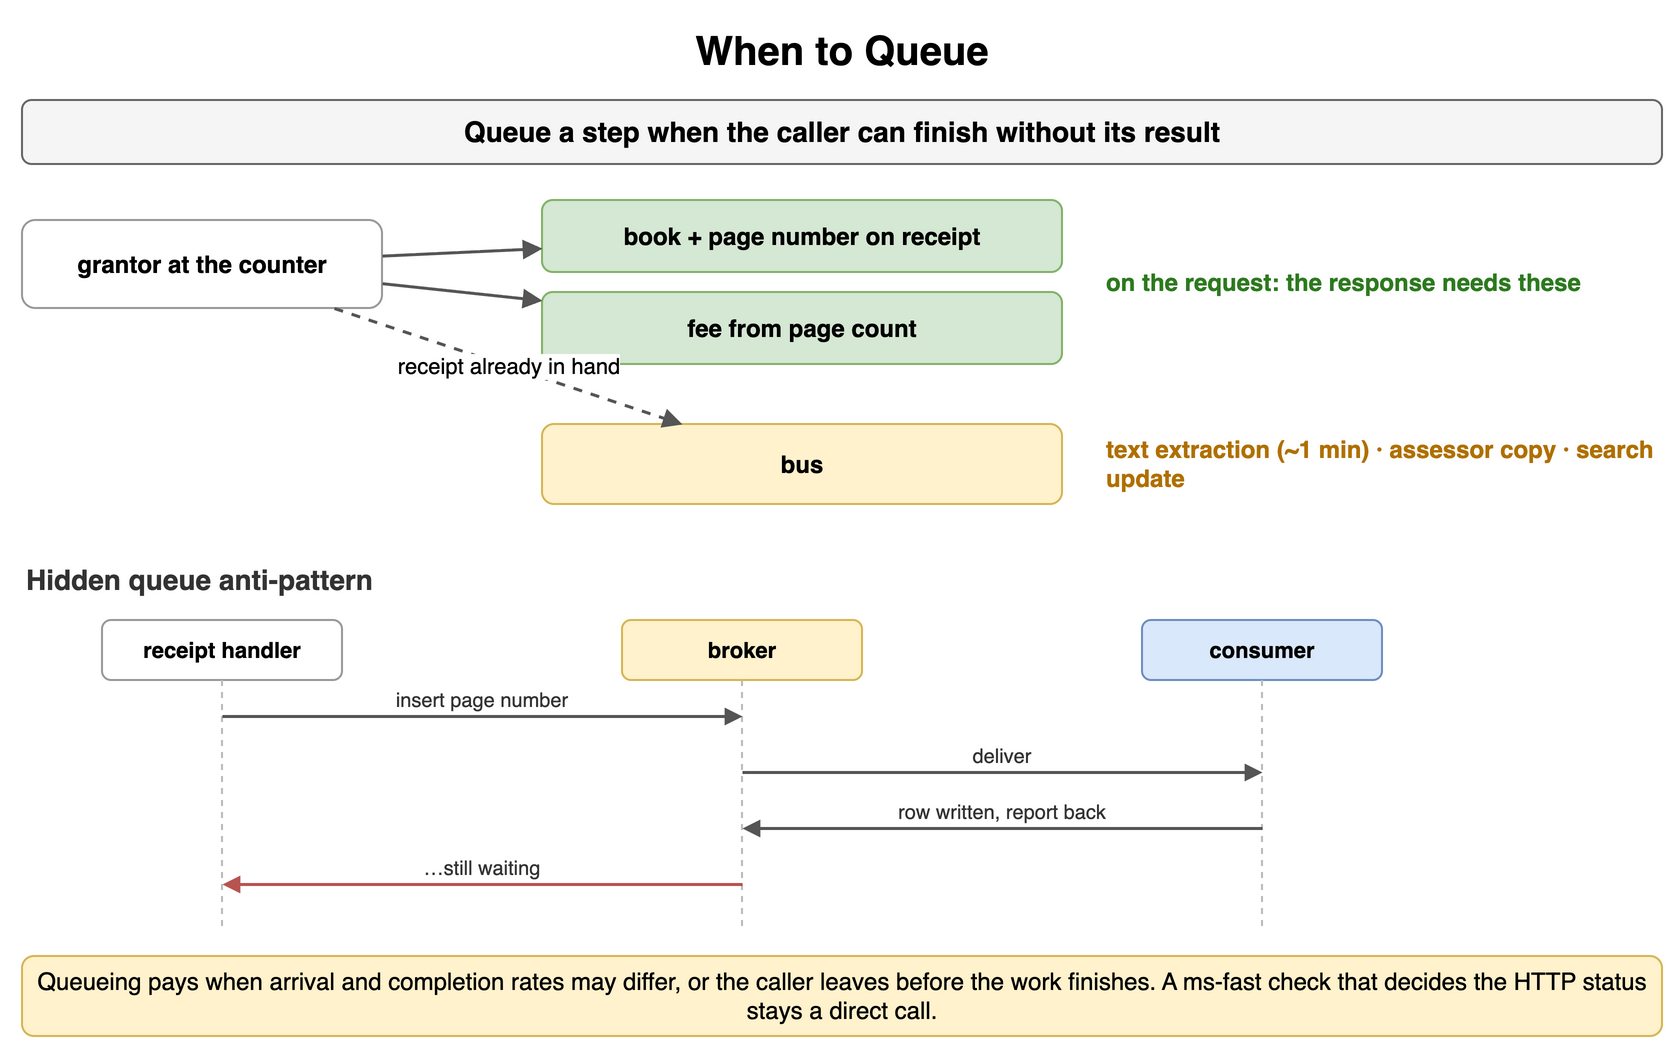

The diagram above was exported from draw.io. Its source (the exported page's mxGraphModel, read from the mxfile embedded in the PNG):
<mxGraphModel dx="900" dy="532" grid="1" gridSize="10" guides="1" tooltips="1" connect="1" arrows="1" fold="1" page="1" pageScale="1" pageWidth="900" pageHeight="532" math="0" shadow="0">
  <root>
    <mxCell id="0" />
    <mxCell id="1" parent="0" />
    <mxCell id="b1" value="When to Queue" style="text;html=1;align=center;verticalAlign=middle;whiteSpace=wrap;fontSize=20;fontStyle=1;" vertex="1" parent="1">
      <mxGeometry x="40" y="10" width="820" height="30" as="geometry" />
    </mxCell>
    <mxCell id="b2" value="Queue a step when the caller can finish without its result" style="rounded=1;whiteSpace=wrap;html=1;fillColor=#f5f5f5;strokeColor=#666666;fontStyle=1;fontSize=14;" vertex="1" parent="1">
      <mxGeometry x="40" y="50" width="820" height="32" as="geometry" />
    </mxCell>
    <mxCell id="b3" value="grantor at the counter" style="rounded=1;whiteSpace=wrap;html=1;fillColor=#ffffff;strokeColor=#999999;fontSize=12;align=center;fontStyle=1;" vertex="1" parent="1">
      <mxGeometry x="40" y="110" width="180" height="44" as="geometry" />
    </mxCell>
    <mxCell id="b4" value="book + page number on receipt" style="rounded=1;whiteSpace=wrap;html=1;fillColor=#d5e8d4;strokeColor=#82b366;fontSize=12;align=center;fontStyle=1;" vertex="1" parent="1">
      <mxGeometry x="300" y="100" width="260" height="36" as="geometry" />
    </mxCell>
    <mxCell id="b5" value="fee from page count" style="rounded=1;whiteSpace=wrap;html=1;fillColor=#d5e8d4;strokeColor=#82b366;fontSize=12;align=center;fontStyle=1;" vertex="1" parent="1">
      <mxGeometry x="300" y="146" width="260" height="36" as="geometry" />
    </mxCell>
    <mxCell id="b6" value="" style="endArrow=block;endSize=6;html=1;strokeWidth=1.5;strokeColor=#555555;fontSize=11;labelBackgroundColor=#ffffff;" edge="1" parent="1" source="b3" target="b4">
      <mxGeometry relative="1" as="geometry" />
    </mxCell>
    <mxCell id="b7" value="" style="endArrow=block;endSize=6;html=1;strokeWidth=1.5;strokeColor=#555555;fontSize=11;labelBackgroundColor=#ffffff;" edge="1" parent="1" source="b3" target="b5">
      <mxGeometry relative="1" as="geometry" />
    </mxCell>
    <mxCell id="b8" value="on the request: the response needs these" style="text;html=1;whiteSpace=wrap;fontSize=11;align=left;verticalAlign=middle;fontSize=12;fontColor=#2d7a1f;fontStyle=1;" vertex="1" parent="1">
      <mxGeometry x="580" y="100" width="280" height="82" as="geometry" />
    </mxCell>
    <mxCell id="b9" value="bus" style="rounded=1;whiteSpace=wrap;html=1;fillColor=#fff2cc;strokeColor=#d6b656;fontSize=12;align=center;fontStyle=1;" vertex="1" parent="1">
      <mxGeometry x="300" y="212" width="260" height="40" as="geometry" />
    </mxCell>
    <mxCell id="b10" value="text extraction (~1 min) · assessor copy · search update" style="text;html=1;whiteSpace=wrap;fontSize=11;align=left;verticalAlign=middle;fontSize=12;fontColor=#b07000;fontStyle=1;" vertex="1" parent="1">
      <mxGeometry x="580" y="212" width="280" height="40" as="geometry" />
    </mxCell>
    <mxCell id="b11" value="receipt already in hand" style="endArrow=block;endSize=6;html=1;strokeWidth=1.5;strokeColor=#555555;fontSize=11;labelBackgroundColor=#ffffff;dashed=1;" edge="1" parent="1" source="b3" target="b9">
      <mxGeometry relative="1" as="geometry" />
    </mxCell>
    <mxCell id="b12" value="Hidden queue anti-pattern" style="text;html=1;whiteSpace=wrap;fontSize=11;align=left;verticalAlign=middle;fontSize=14;fontColor=#333333;fontStyle=1;" vertex="1" parent="1">
      <mxGeometry x="40" y="280" width="400" height="20" as="geometry" />
    </mxCell>
    <mxCell id="b13" value="receipt handler" style="rounded=1;whiteSpace=wrap;html=1;fillColor=#ffffff;strokeColor=#999999;fontSize=11;align=center;fontStyle=1;" vertex="1" parent="1">
      <mxGeometry x="80.0" y="310" width="120" height="30" as="geometry" />
    </mxCell>
    <mxCell id="b14" value="broker" style="rounded=1;whiteSpace=wrap;html=1;fillColor=#fff2cc;strokeColor=#d6b656;fontSize=11;align=center;fontStyle=1;" vertex="1" parent="1">
      <mxGeometry x="340.0" y="310" width="120" height="30" as="geometry" />
    </mxCell>
    <mxCell id="b15" value="consumer" style="rounded=1;whiteSpace=wrap;html=1;fillColor=#dae8fc;strokeColor=#6c8ebf;fontSize=11;align=center;fontStyle=1;" vertex="1" parent="1">
      <mxGeometry x="600.0" y="310" width="120" height="30" as="geometry" />
    </mxCell>
    <mxCell id="b16" value="" style="endArrow=none;html=1;strokeColor=#bbbbbb;dashed=1;" edge="1" parent="1">
      <mxGeometry relative="1" as="geometry">
        <mxPoint x="140" y="340" as="sourcePoint" />
        <mxPoint x="140" y="464" as="targetPoint" />
      </mxGeometry>
    </mxCell>
    <mxCell id="b17" value="" style="endArrow=none;html=1;strokeColor=#bbbbbb;dashed=1;" edge="1" parent="1">
      <mxGeometry relative="1" as="geometry">
        <mxPoint x="400" y="340" as="sourcePoint" />
        <mxPoint x="400" y="464" as="targetPoint" />
      </mxGeometry>
    </mxCell>
    <mxCell id="b18" value="" style="endArrow=none;html=1;strokeColor=#bbbbbb;dashed=1;" edge="1" parent="1">
      <mxGeometry relative="1" as="geometry">
        <mxPoint x="660" y="340" as="sourcePoint" />
        <mxPoint x="660" y="464" as="targetPoint" />
      </mxGeometry>
    </mxCell>
    <mxCell id="b19" value="" style="endArrow=block;endSize=6;html=1;strokeWidth=1.5;strokeColor=#555555;fontSize=11;labelBackgroundColor=#ffffff;endSize=5;" edge="1" parent="1">
      <mxGeometry relative="1" as="geometry">
        <mxPoint x="140" y="358" as="sourcePoint" />
        <mxPoint x="400" y="358" as="targetPoint" />
      </mxGeometry>
    </mxCell>
    <mxCell id="b20" value="insert page number" style="text;html=1;whiteSpace=wrap;fontSize=11;align=center;verticalAlign=middle;fontSize=10;fontColor=#333333;" vertex="1" parent="1">
      <mxGeometry x="144" y="342" width="252" height="15" as="geometry" />
    </mxCell>
    <mxCell id="b21" value="" style="endArrow=block;endSize=6;html=1;strokeWidth=1.5;strokeColor=#555555;fontSize=11;labelBackgroundColor=#ffffff;endSize=5;" edge="1" parent="1">
      <mxGeometry relative="1" as="geometry">
        <mxPoint x="400" y="386" as="sourcePoint" />
        <mxPoint x="660" y="386" as="targetPoint" />
      </mxGeometry>
    </mxCell>
    <mxCell id="b22" value="deliver" style="text;html=1;whiteSpace=wrap;fontSize=11;align=center;verticalAlign=middle;fontSize=10;fontColor=#333333;" vertex="1" parent="1">
      <mxGeometry x="404" y="370" width="252" height="15" as="geometry" />
    </mxCell>
    <mxCell id="b23" value="" style="endArrow=block;endSize=6;html=1;strokeWidth=1.5;strokeColor=#555555;fontSize=11;labelBackgroundColor=#ffffff;endSize=5;" edge="1" parent="1">
      <mxGeometry relative="1" as="geometry">
        <mxPoint x="660" y="414" as="sourcePoint" />
        <mxPoint x="400" y="414" as="targetPoint" />
      </mxGeometry>
    </mxCell>
    <mxCell id="b24" value="row written, report back" style="text;html=1;whiteSpace=wrap;fontSize=11;align=center;verticalAlign=middle;fontSize=10;fontColor=#333333;" vertex="1" parent="1">
      <mxGeometry x="404" y="398" width="252" height="15" as="geometry" />
    </mxCell>
    <mxCell id="b25" value="" style="endArrow=block;endSize=6;html=1;strokeWidth=1.5;strokeColor=#b85450;fontSize=11;labelBackgroundColor=#ffffff;fontColor=#b85450;fontStyle=1;endSize=5;" edge="1" parent="1">
      <mxGeometry relative="1" as="geometry">
        <mxPoint x="400" y="442" as="sourcePoint" />
        <mxPoint x="140" y="442" as="targetPoint" />
      </mxGeometry>
    </mxCell>
    <mxCell id="b26" value="…still waiting" style="text;html=1;whiteSpace=wrap;fontSize=11;align=center;verticalAlign=middle;fontSize=10;fontColor=#333333;" vertex="1" parent="1">
      <mxGeometry x="144" y="426" width="252" height="15" as="geometry" />
    </mxCell>
    <mxCell id="b27" value="Queueing pays when arrival and completion rates may differ, or the caller leaves before the work finishes. A ms-fast check that decides the HTTP status stays a direct call." style="rounded=1;whiteSpace=wrap;html=1;fillColor=#fff2cc;strokeColor=#d6b656;fontSize=12;align=center;" vertex="1" parent="1">
      <mxGeometry x="40" y="478" width="820" height="40" as="geometry" />
    </mxCell>
  </root>
</mxGraphModel>